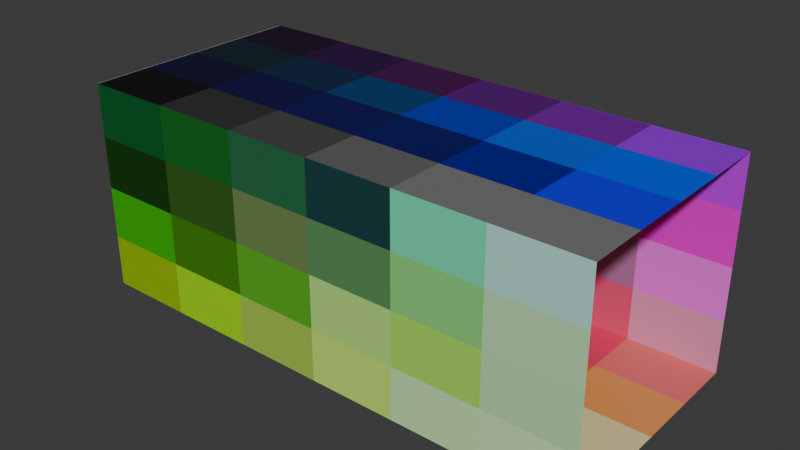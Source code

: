 # Source: room001.blend  (saved by Blender 4.4.32; exported with 4.5.12 LTS)
import bpy
from mathutils import Matrix  # noqa: F401  (used for matrix-valued properties, if any)

bpy.ops.wm.read_factory_settings(use_empty=True)
scene = bpy.context.scene
scene.name = 'Scene'

# ---- collections
col_collection = bpy.data.collections.new('Collection'); scene.collection.children.link(col_collection)

# ---- materials (node trees are filled in below, after node groups)
mat_material_025 = bpy.data.materials.new('Material.025')
mat_material_026 = bpy.data.materials.new('Material.026')
mat_material_027 = bpy.data.materials.new('Material.027')
mat_material_028 = bpy.data.materials.new('Material.028')
mat_material_029 = bpy.data.materials.new('Material.029')
mat_material_030 = bpy.data.materials.new('Material.030')
mat_material_031 = bpy.data.materials.new('Material.031')
mat_material_032 = bpy.data.materials.new('Material.032')
mat_material_033 = bpy.data.materials.new('Material.033')
mat_material_034 = bpy.data.materials.new('Material.034')
mat_material_035 = bpy.data.materials.new('Material.035')
mat_material_036 = bpy.data.materials.new('Material.036')
mat_material_037 = bpy.data.materials.new('Material.037')
mat_material_038 = bpy.data.materials.new('Material.038')
mat_material_039 = bpy.data.materials.new('Material.039')
mat_material_040 = bpy.data.materials.new('Material.040')
mat_material_041 = bpy.data.materials.new('Material.041')
mat_material_042 = bpy.data.materials.new('Material.042')
mat_material_043 = bpy.data.materials.new('Material.043')
mat_material_044 = bpy.data.materials.new('Material.044')
mat_material_045 = bpy.data.materials.new('Material.045')
mat_material_046 = bpy.data.materials.new('Material.046')
mat_material_047 = bpy.data.materials.new('Material.047')
mat_material_048 = bpy.data.materials.new('Material.048')
mat_material_049 = bpy.data.materials.new('Material.049')
mat_material_050 = bpy.data.materials.new('Material.050')
mat_material_051 = bpy.data.materials.new('Material.051')
mat_material_052 = bpy.data.materials.new('Material.052')
mat_material_053 = bpy.data.materials.new('Material.053')
mat_material_054 = bpy.data.materials.new('Material.054')
mat_material_055 = bpy.data.materials.new('Material.055')
mat_material_056 = bpy.data.materials.new('Material.056')
mat_material_057 = bpy.data.materials.new('Material.057')
mat_material_058 = bpy.data.materials.new('Material.058')
mat_material_059 = bpy.data.materials.new('Material.059')
mat_material_060 = bpy.data.materials.new('Material.060')
mat_material_061 = bpy.data.materials.new('Material.061')
mat_material_062 = bpy.data.materials.new('Material.062')
mat_material_063 = bpy.data.materials.new('Material.063')
mat_material_064 = bpy.data.materials.new('Material.064')
mat_material_065 = bpy.data.materials.new('Material.065')
mat_material_066 = bpy.data.materials.new('Material.066')
mat_material_067 = bpy.data.materials.new('Material.067')
mat_material_068 = bpy.data.materials.new('Material.068')
mat_material_069 = bpy.data.materials.new('Material.069')
mat_material_070 = bpy.data.materials.new('Material.070')
mat_material_071 = bpy.data.materials.new('Material.071')
mat_material_072 = bpy.data.materials.new('Material.072')
mat_material_073 = bpy.data.materials.new('Material.073')
mat_material_074 = bpy.data.materials.new('Material.074')
mat_material_075 = bpy.data.materials.new('Material.075')
mat_material_076 = bpy.data.materials.new('Material.076')
mat_material_077 = bpy.data.materials.new('Material.077')
mat_material_078 = bpy.data.materials.new('Material.078')
mat_material_079 = bpy.data.materials.new('Material.079')
mat_material_080 = bpy.data.materials.new('Material.080')
mat_material_081 = bpy.data.materials.new('Material.081')
mat_material_082 = bpy.data.materials.new('Material.082')
mat_material_083 = bpy.data.materials.new('Material.083')
mat_material_084 = bpy.data.materials.new('Material.084')
mat_material_085 = bpy.data.materials.new('Material.085')
mat_material_086 = bpy.data.materials.new('Material.086')
mat_material_087 = bpy.data.materials.new('Material.087')
mat_material_088 = bpy.data.materials.new('Material.088')
mat_material_089 = bpy.data.materials.new('Material.089')
mat_material_090 = bpy.data.materials.new('Material.090')
mat_material_091 = bpy.data.materials.new('Material.091')
mat_material_092 = bpy.data.materials.new('Material.092')
mat_material_093 = bpy.data.materials.new('Material.093')
mat_material_094 = bpy.data.materials.new('Material.094')
mat_material_095 = bpy.data.materials.new('Material.095')
mat_material_096 = bpy.data.materials.new('Material.096')
mat_material = bpy.data.materials.new('Material')
mat_material_001 = bpy.data.materials.new('Material.001')
mat_material_002 = bpy.data.materials.new('Material.002')
mat_material_003 = bpy.data.materials.new('Material.003')
mat_material_004 = bpy.data.materials.new('Material.004')
mat_material_005 = bpy.data.materials.new('Material.005')
mat_material_006 = bpy.data.materials.new('Material.006')
mat_material_007 = bpy.data.materials.new('Material.007')
mat_material_008 = bpy.data.materials.new('Material.008')
mat_material_009 = bpy.data.materials.new('Material.009')
mat_material_010 = bpy.data.materials.new('Material.010')
mat_material_011 = bpy.data.materials.new('Material.011')
mat_material_012 = bpy.data.materials.new('Material.012')
mat_material_013 = bpy.data.materials.new('Material.013')
mat_material_014 = bpy.data.materials.new('Material.014')
mat_material_015 = bpy.data.materials.new('Material.015')
mat_material_016 = bpy.data.materials.new('Material.016')
mat_material_017 = bpy.data.materials.new('Material.017')
mat_material_018 = bpy.data.materials.new('Material.018')
mat_material_019 = bpy.data.materials.new('Material.019')
mat_material_020 = bpy.data.materials.new('Material.020')
mat_material_021 = bpy.data.materials.new('Material.021')
mat_material_022 = bpy.data.materials.new('Material.022')
mat_material_023 = bpy.data.materials.new('Material.023')
mat_material_024 = bpy.data.materials.new('Material.024')

# ---- material node trees
mat_material_025.use_nodes = True; mat_material_025.node_tree.nodes.clear()
_N = mat_material_025.node_tree.nodes; _L = mat_material_025.node_tree.links
n0 = _N.new('ShaderNodeBsdfPrincipled'); n0.name = 'Principled BSDF'; n0.location = (10, 300)
n0.inputs[0].default_value = (0.02092, 0.0, 0.02392, 1.0)
n1 = _N.new('ShaderNodeOutputMaterial'); n1.name = 'Material Output'; n1.location = (300, 300)
_L.new(n0.outputs[0], n1.inputs[0])
n1.is_active_output = True
mat_material_026.use_nodes = True; mat_material_026.node_tree.nodes.clear()
_N = mat_material_026.node_tree.nodes; _L = mat_material_026.node_tree.links
n0 = _N.new('ShaderNodeBsdfPrincipled'); n0.name = 'Principled BSDF'; n0.location = (10, 300)
n0.inputs[0].default_value = (0.05773, 0.0, 0.07673, 1.0)
n1 = _N.new('ShaderNodeOutputMaterial'); n1.name = 'Material Output'; n1.location = (300, 300)
_L.new(n0.outputs[0], n1.inputs[0])
n1.is_active_output = True
mat_material_027.use_nodes = True; mat_material_027.node_tree.nodes.clear()
_N = mat_material_027.node_tree.nodes; _L = mat_material_027.node_tree.links
n0 = _N.new('ShaderNodeBsdfPrincipled'); n0.name = 'Principled BSDF'; n0.location = (10, 300)
n0.inputs[0].default_value = (0.1361, 0.0, 0.1576, 1.0)
n1 = _N.new('ShaderNodeOutputMaterial'); n1.name = 'Material Output'; n1.location = (300, 300)
_L.new(n0.outputs[0], n1.inputs[0])
n1.is_active_output = True
mat_material_028.use_nodes = True; mat_material_028.node_tree.nodes.clear()
_N = mat_material_028.node_tree.nodes; _L = mat_material_028.node_tree.links
n0 = _N.new('ShaderNodeBsdfPrincipled'); n0.name = 'Principled BSDF'; n0.location = (10, 300)
n0.inputs[0].default_value = (0.2152, 0.0, 0.3237, 1.0)
n1 = _N.new('ShaderNodeOutputMaterial'); n1.name = 'Material Output'; n1.location = (300, 300)
_L.new(n0.outputs[0], n1.inputs[0])
n1.is_active_output = True
mat_material_029.use_nodes = True; mat_material_029.node_tree.nodes.clear()
_N = mat_material_029.node_tree.nodes; _L = mat_material_029.node_tree.links
n0 = _N.new('ShaderNodeBsdfPrincipled'); n0.name = 'Principled BSDF'; n0.location = (10, 300)
n0.inputs[0].default_value = (0.342, 0.0, 0.5526, 1.0)
n1 = _N.new('ShaderNodeOutputMaterial'); n1.name = 'Material Output'; n1.location = (300, 300)
_L.new(n0.outputs[0], n1.inputs[0])
n1.is_active_output = True
mat_material_030.use_nodes = True; mat_material_030.node_tree.nodes.clear()
_N = mat_material_030.node_tree.nodes; _L = mat_material_030.node_tree.links
n0 = _N.new('ShaderNodeBsdfPrincipled'); n0.name = 'Principled BSDF'; n0.location = (10, 300)
n0.inputs[0].default_value = (0.5652, 0.0, 0.8819, 1.0)
n1 = _N.new('ShaderNodeOutputMaterial'); n1.name = 'Material Output'; n1.location = (300, 300)
_L.new(n0.outputs[0], n1.inputs[0])
n1.is_active_output = True
mat_material_031.use_nodes = True; mat_material_031.node_tree.nodes.clear()
_N = mat_material_031.node_tree.nodes; _L = mat_material_031.node_tree.links
n0 = _N.new('ShaderNodeBsdfPrincipled'); n0.name = 'Principled BSDF'; n0.location = (10, 300)
n0.inputs[0].default_value = (0.02232, 0.0, 0.01795, 1.0)
n1 = _N.new('ShaderNodeOutputMaterial'); n1.name = 'Material Output'; n1.location = (300, 300)
_L.new(n0.outputs[0], n1.inputs[0])
n1.is_active_output = True
mat_material_032.use_nodes = True; mat_material_032.node_tree.nodes.clear()
_N = mat_material_032.node_tree.nodes; _L = mat_material_032.node_tree.links
n0 = _N.new('ShaderNodeBsdfPrincipled'); n0.name = 'Principled BSDF'; n0.location = (10, 300)
n0.inputs[0].default_value = (0.09749, 0.0, 0.04735, 1.0)
n1 = _N.new('ShaderNodeOutputMaterial'); n1.name = 'Material Output'; n1.location = (300, 300)
_L.new(n0.outputs[0], n1.inputs[0])
n1.is_active_output = True
mat_material_033.use_nodes = True; mat_material_033.node_tree.nodes.clear()
_N = mat_material_033.node_tree.nodes; _L = mat_material_033.node_tree.links
n0 = _N.new('ShaderNodeBsdfPrincipled'); n0.name = 'Principled BSDF'; n0.location = (10, 300)
n0.inputs[0].default_value = (0.1941, 0.0, 0.1299, 1.0)
n1 = _N.new('ShaderNodeOutputMaterial'); n1.name = 'Material Output'; n1.location = (300, 300)
_L.new(n0.outputs[0], n1.inputs[0])
n1.is_active_output = True
mat_material_034.use_nodes = True; mat_material_034.node_tree.nodes.clear()
_N = mat_material_034.node_tree.nodes; _L = mat_material_034.node_tree.links
n0 = _N.new('ShaderNodeBsdfPrincipled'); n0.name = 'Principled BSDF'; n0.location = (10, 300)
n0.inputs[0].default_value = (0.2673, 0.0, 0.1909, 1.0)
n1 = _N.new('ShaderNodeOutputMaterial'); n1.name = 'Material Output'; n1.location = (300, 300)
_L.new(n0.outputs[0], n1.inputs[0])
n1.is_active_output = True
mat_material_035.use_nodes = True; mat_material_035.node_tree.nodes.clear()
_N = mat_material_035.node_tree.nodes; _L = mat_material_035.node_tree.links
n0 = _N.new('ShaderNodeBsdfPrincipled'); n0.name = 'Principled BSDF'; n0.location = (10, 300)
n0.inputs[0].default_value = (0.8001, 0.0, 0.5098, 1.0)
n1 = _N.new('ShaderNodeOutputMaterial'); n1.name = 'Material Output'; n1.location = (300, 300)
_L.new(n0.outputs[0], n1.inputs[0])
n1.is_active_output = True
mat_material_036.use_nodes = True; mat_material_036.node_tree.nodes.clear()
_N = mat_material_036.node_tree.nodes; _L = mat_material_036.node_tree.links
n0 = _N.new('ShaderNodeBsdfPrincipled'); n0.name = 'Principled BSDF'; n0.location = (10, 300)
n0.inputs[0].default_value = (0.8819, 0.0, 0.6896, 1.0)
n1 = _N.new('ShaderNodeOutputMaterial'); n1.name = 'Material Output'; n1.location = (300, 300)
_L.new(n0.outputs[0], n1.inputs[0])
n1.is_active_output = True
mat_material_037.use_nodes = True; mat_material_037.node_tree.nodes.clear()
_N = mat_material_037.node_tree.nodes; _L = mat_material_037.node_tree.links
n0 = _N.new('ShaderNodeBsdfPrincipled'); n0.name = 'Principled BSDF'; n0.location = (10, 300)
n0.inputs[0].default_value = (0.02079, 0.0, 0.005503, 1.0)
n1 = _N.new('ShaderNodeOutputMaterial'); n1.name = 'Material Output'; n1.location = (300, 300)
_L.new(n0.outputs[0], n1.inputs[0])
n1.is_active_output = True
mat_material_038.use_nodes = True; mat_material_038.node_tree.nodes.clear()
_N = mat_material_038.node_tree.nodes; _L = mat_material_038.node_tree.links
n0 = _N.new('ShaderNodeBsdfPrincipled'); n0.name = 'Principled BSDF'; n0.location = (10, 300)
n0.inputs[0].default_value = (0.07355, 0.0, 0.01564, 1.0)
n1 = _N.new('ShaderNodeOutputMaterial'); n1.name = 'Material Output'; n1.location = (300, 300)
_L.new(n0.outputs[0], n1.inputs[0])
n1.is_active_output = True
mat_material_039.use_nodes = True; mat_material_039.node_tree.nodes.clear()
_N = mat_material_039.node_tree.nodes; _L = mat_material_039.node_tree.links
n0 = _N.new('ShaderNodeBsdfPrincipled'); n0.name = 'Principled BSDF'; n0.location = (10, 300)
n0.inputs[0].default_value = (0.1625, 0.01599, 0.09178, 1.0)
n1 = _N.new('ShaderNodeOutputMaterial'); n1.name = 'Material Output'; n1.location = (300, 300)
_L.new(n0.outputs[0], n1.inputs[0])
n1.is_active_output = True
mat_material_040.use_nodes = True; mat_material_040.node_tree.nodes.clear()
_N = mat_material_040.node_tree.nodes; _L = mat_material_040.node_tree.links
n0 = _N.new('ShaderNodeBsdfPrincipled'); n0.name = 'Principled BSDF'; n0.location = (10, 300)
n0.inputs[0].default_value = (0.3544, 0.05726, 0.1697, 1.0)
n1 = _N.new('ShaderNodeOutputMaterial'); n1.name = 'Material Output'; n1.location = (300, 300)
_L.new(n0.outputs[0], n1.inputs[0])
n1.is_active_output = True
mat_material_041.use_nodes = True; mat_material_041.node_tree.nodes.clear()
_N = mat_material_041.node_tree.nodes; _L = mat_material_041.node_tree.links
n0 = _N.new('ShaderNodeBsdfPrincipled'); n0.name = 'Principled BSDF'; n0.location = (10, 300)
n0.inputs[0].default_value = (0.4381, 0.169, 0.3606, 1.0)
n1 = _N.new('ShaderNodeOutputMaterial'); n1.name = 'Material Output'; n1.location = (300, 300)
_L.new(n0.outputs[0], n1.inputs[0])
n1.is_active_output = True
mat_material_042.use_nodes = True; mat_material_042.node_tree.nodes.clear()
_N = mat_material_042.node_tree.nodes; _L = mat_material_042.node_tree.links
n0 = _N.new('ShaderNodeBsdfPrincipled'); n0.name = 'Principled BSDF'; n0.location = (10, 300)
n0.inputs[0].default_value = (0.9503, 0.1538, 0.8809, 1.0)
n1 = _N.new('ShaderNodeOutputMaterial'); n1.name = 'Material Output'; n1.location = (300, 300)
_L.new(n0.outputs[0], n1.inputs[0])
n1.is_active_output = True
mat_material_043.use_nodes = True; mat_material_043.node_tree.nodes.clear()
_N = mat_material_043.node_tree.nodes; _L = mat_material_043.node_tree.links
n0 = _N.new('ShaderNodeBsdfPrincipled'); n0.name = 'Principled BSDF'; n0.location = (10, 300)
n0.inputs[0].default_value = (0.09025, 0.0, 0.002188, 1.0)
n1 = _N.new('ShaderNodeOutputMaterial'); n1.name = 'Material Output'; n1.location = (300, 300)
_L.new(n0.outputs[0], n1.inputs[0])
n1.is_active_output = True
mat_material_044.use_nodes = True; mat_material_044.node_tree.nodes.clear()
_N = mat_material_044.node_tree.nodes; _L = mat_material_044.node_tree.links
n0 = _N.new('ShaderNodeBsdfPrincipled'); n0.name = 'Principled BSDF'; n0.location = (10, 300)
n0.inputs[0].default_value = (0.1212, 0.0, 0.004589, 1.0)
n1 = _N.new('ShaderNodeOutputMaterial'); n1.name = 'Material Output'; n1.location = (300, 300)
_L.new(n0.outputs[0], n1.inputs[0])
n1.is_active_output = True
mat_material_045.use_nodes = True; mat_material_045.node_tree.nodes.clear()
_N = mat_material_045.node_tree.nodes; _L = mat_material_045.node_tree.links
n0 = _N.new('ShaderNodeBsdfPrincipled'); n0.name = 'Principled BSDF'; n0.location = (10, 300)
n0.inputs[0].default_value = (0.8002, 0.02934, 0.08342, 1.0)
n1 = _N.new('ShaderNodeOutputMaterial'); n1.name = 'Material Output'; n1.location = (300, 300)
_L.new(n0.outputs[0], n1.inputs[0])
n1.is_active_output = True
mat_material_046.use_nodes = True; mat_material_046.node_tree.nodes.clear()
_N = mat_material_046.node_tree.nodes; _L = mat_material_046.node_tree.links
n0 = _N.new('ShaderNodeBsdfPrincipled'); n0.name = 'Principled BSDF'; n0.location = (10, 300)
n0.inputs[0].default_value = (0.8001, 0.01849, 0.0, 1.0)
n1 = _N.new('ShaderNodeOutputMaterial'); n1.name = 'Material Output'; n1.location = (300, 300)
_L.new(n0.outputs[0], n1.inputs[0])
n1.is_active_output = True
mat_material_047.use_nodes = True; mat_material_047.node_tree.nodes.clear()
_N = mat_material_047.node_tree.nodes; _L = mat_material_047.node_tree.links
n0 = _N.new('ShaderNodeBsdfPrincipled'); n0.name = 'Principled BSDF'; n0.location = (10, 300)
n0.inputs[0].default_value = (0.8004, 0.08153, 0.1887, 1.0)
n1 = _N.new('ShaderNodeOutputMaterial'); n1.name = 'Material Output'; n1.location = (300, 300)
_L.new(n0.outputs[0], n1.inputs[0])
n1.is_active_output = True
mat_material_048.use_nodes = True; mat_material_048.node_tree.nodes.clear()
_N = mat_material_048.node_tree.nodes; _L = mat_material_048.node_tree.links
n0 = _N.new('ShaderNodeBsdfPrincipled'); n0.name = 'Principled BSDF'; n0.location = (10, 300)
n0.inputs[0].default_value = (0.8006, 0.3051, 0.5019, 1.0)
n1 = _N.new('ShaderNodeOutputMaterial'); n1.name = 'Material Output'; n1.location = (300, 300)
_L.new(n0.outputs[0], n1.inputs[0])
n1.is_active_output = True
mat_material_049.use_nodes = True; mat_material_049.node_tree.nodes.clear()
_N = mat_material_049.node_tree.nodes; _L = mat_material_049.node_tree.links
n0 = _N.new('ShaderNodeBsdfPrincipled'); n0.name = 'Principled BSDF'; n0.location = (10, 300)
n0.inputs[0].default_value = (0.8002, 0.006761, 0.0, 1.0)
n1 = _N.new('ShaderNodeOutputMaterial'); n1.name = 'Material Output'; n1.location = (300, 300)
_L.new(n0.outputs[0], n1.inputs[0])
n1.is_active_output = True
mat_material_050.use_nodes = True; mat_material_050.node_tree.nodes.clear()
_N = mat_material_050.node_tree.nodes; _L = mat_material_050.node_tree.links
n0 = _N.new('ShaderNodeBsdfPrincipled'); n0.name = 'Principled BSDF'; n0.location = (10, 300)
n0.inputs[0].default_value = (0.8003, 0.06901, 0.2071, 1.0)
n1 = _N.new('ShaderNodeOutputMaterial'); n1.name = 'Material Output'; n1.location = (300, 300)
_L.new(n0.outputs[0], n1.inputs[0])
n1.is_active_output = True
mat_material_051.use_nodes = True; mat_material_051.node_tree.nodes.clear()
_N = mat_material_051.node_tree.nodes; _L = mat_material_051.node_tree.links
n0 = _N.new('ShaderNodeBsdfPrincipled'); n0.name = 'Principled BSDF'; n0.location = (10, 300)
n0.inputs[0].default_value = (0.8001, 0.1327, 0.2457, 1.0)
n1 = _N.new('ShaderNodeOutputMaterial'); n1.name = 'Material Output'; n1.location = (300, 300)
_L.new(n0.outputs[0], n1.inputs[0])
n1.is_active_output = True
mat_material_052.use_nodes = True; mat_material_052.node_tree.nodes.clear()
_N = mat_material_052.node_tree.nodes; _L = mat_material_052.node_tree.links
n0 = _N.new('ShaderNodeBsdfPrincipled'); n0.name = 'Principled BSDF'; n0.location = (10, 300)
n0.inputs[0].default_value = (0.8, 0.1844, 0.1257, 1.0)
n1 = _N.new('ShaderNodeOutputMaterial'); n1.name = 'Material Output'; n1.location = (300, 300)
_L.new(n0.outputs[0], n1.inputs[0])
n1.is_active_output = True
mat_material_053.use_nodes = True; mat_material_053.node_tree.nodes.clear()
_N = mat_material_053.node_tree.nodes; _L = mat_material_053.node_tree.links
n0 = _N.new('ShaderNodeBsdfPrincipled'); n0.name = 'Principled BSDF'; n0.location = (10, 300)
n0.inputs[0].default_value = (0.8001, 0.03649, 0.1246, 1.0)
n1 = _N.new('ShaderNodeOutputMaterial'); n1.name = 'Material Output'; n1.location = (300, 300)
_L.new(n0.outputs[0], n1.inputs[0])
n1.is_active_output = True
mat_material_054.use_nodes = True; mat_material_054.node_tree.nodes.clear()
_N = mat_material_054.node_tree.nodes; _L = mat_material_054.node_tree.links
n0 = _N.new('ShaderNodeBsdfPrincipled'); n0.name = 'Principled BSDF'; n0.location = (10, 300)
n0.inputs[0].default_value = (0.8007, 0.1629, 0.1461, 1.0)
n1 = _N.new('ShaderNodeOutputMaterial'); n1.name = 'Material Output'; n1.location = (300, 300)
_L.new(n0.outputs[0], n1.inputs[0])
n1.is_active_output = True
mat_material_055.use_nodes = True; mat_material_055.node_tree.nodes.clear()
_N = mat_material_055.node_tree.nodes; _L = mat_material_055.node_tree.links
n0 = _N.new('ShaderNodeBsdfPrincipled'); n0.name = 'Principled BSDF'; n0.location = (10, 300)
n0.inputs[0].default_value = (0.8003, 0.06595, 0.0, 1.0)
n1 = _N.new('ShaderNodeOutputMaterial'); n1.name = 'Material Output'; n1.location = (300, 300)
_L.new(n0.outputs[0], n1.inputs[0])
n1.is_active_output = True
mat_material_056.use_nodes = True; mat_material_056.node_tree.nodes.clear()
_N = mat_material_056.node_tree.nodes; _L = mat_material_056.node_tree.links
n0 = _N.new('ShaderNodeBsdfPrincipled'); n0.name = 'Principled BSDF'; n0.location = (10, 300)
n0.inputs[0].default_value = (1.0, 0.1485, 0.03342, 1.0)
n1 = _N.new('ShaderNodeOutputMaterial'); n1.name = 'Material Output'; n1.location = (300, 300)
_L.new(n0.outputs[0], n1.inputs[0])
n1.is_active_output = True
mat_material_057.use_nodes = True; mat_material_057.node_tree.nodes.clear()
_N = mat_material_057.node_tree.nodes; _L = mat_material_057.node_tree.links
n0 = _N.new('ShaderNodeBsdfPrincipled'); n0.name = 'Principled BSDF'; n0.location = (10, 300)
n0.inputs[0].default_value = (0.8001, 0.2926, 0.1656, 1.0)
n1 = _N.new('ShaderNodeOutputMaterial'); n1.name = 'Material Output'; n1.location = (300, 300)
_L.new(n0.outputs[0], n1.inputs[0])
n1.is_active_output = True
mat_material_058.use_nodes = True; mat_material_058.node_tree.nodes.clear()
_N = mat_material_058.node_tree.nodes; _L = mat_material_058.node_tree.links
n0 = _N.new('ShaderNodeBsdfPrincipled'); n0.name = 'Principled BSDF'; n0.location = (10, 300)
n0.inputs[0].default_value = (0.8005, 0.3859, 0.1705, 1.0)
n1 = _N.new('ShaderNodeOutputMaterial'); n1.name = 'Material Output'; n1.location = (300, 300)
_L.new(n0.outputs[0], n1.inputs[0])
n1.is_active_output = True
mat_material_059.use_nodes = True; mat_material_059.node_tree.nodes.clear()
_N = mat_material_059.node_tree.nodes; _L = mat_material_059.node_tree.links
n0 = _N.new('ShaderNodeBsdfPrincipled'); n0.name = 'Principled BSDF'; n0.location = (10, 300)
n0.inputs[0].default_value = (0.8003, 0.08999, 0.05749, 1.0)
n1 = _N.new('ShaderNodeOutputMaterial'); n1.name = 'Material Output'; n1.location = (300, 300)
_L.new(n0.outputs[0], n1.inputs[0])
n1.is_active_output = True
mat_material_060.use_nodes = True; mat_material_060.node_tree.nodes.clear()
_N = mat_material_060.node_tree.nodes; _L = mat_material_060.node_tree.links
n0 = _N.new('ShaderNodeBsdfPrincipled'); n0.name = 'Principled BSDF'; n0.location = (10, 300)
n0.inputs[0].default_value = (0.8004, 0.3224, 0.07583, 1.0)
n1 = _N.new('ShaderNodeOutputMaterial'); n1.name = 'Material Output'; n1.location = (300, 300)
_L.new(n0.outputs[0], n1.inputs[0])
n1.is_active_output = True
mat_material_061.use_nodes = True; mat_material_061.node_tree.nodes.clear()
_N = mat_material_061.node_tree.nodes; _L = mat_material_061.node_tree.links
n0 = _N.new('ShaderNodeBsdfPrincipled'); n0.name = 'Principled BSDF'; n0.location = (10, 300)
n0.inputs[0].default_value = (0.8001, 0.1478, 0.0, 1.0)
n1 = _N.new('ShaderNodeOutputMaterial'); n1.name = 'Material Output'; n1.location = (300, 300)
_L.new(n0.outputs[0], n1.inputs[0])
n1.is_active_output = True
mat_material_062.use_nodes = True; mat_material_062.node_tree.nodes.clear()
_N = mat_material_062.node_tree.nodes; _L = mat_material_062.node_tree.links
n0 = _N.new('ShaderNodeBsdfPrincipled'); n0.name = 'Principled BSDF'; n0.location = (10, 300)
n0.inputs[0].default_value = (0.8006, 0.3421, 0.0366, 1.0)
n1 = _N.new('ShaderNodeOutputMaterial'); n1.name = 'Material Output'; n1.location = (300, 300)
_L.new(n0.outputs[0], n1.inputs[0])
n1.is_active_output = True
mat_material_063.use_nodes = True; mat_material_063.node_tree.nodes.clear()
_N = mat_material_063.node_tree.nodes; _L = mat_material_063.node_tree.links
n0 = _N.new('ShaderNodeBsdfPrincipled'); n0.name = 'Principled BSDF'; n0.location = (10, 300)
n0.inputs[0].default_value = (0.8004, 0.1303, 0.03548, 1.0)
n1 = _N.new('ShaderNodeOutputMaterial'); n1.name = 'Material Output'; n1.location = (300, 300)
_L.new(n0.outputs[0], n1.inputs[0])
n1.is_active_output = True
mat_material_064.use_nodes = True; mat_material_064.node_tree.nodes.clear()
_N = mat_material_064.node_tree.nodes; _L = mat_material_064.node_tree.links
n0 = _N.new('ShaderNodeBsdfPrincipled'); n0.name = 'Principled BSDF'; n0.location = (10, 300)
n0.inputs[0].default_value = (0.8001, 0.4244, 0.0, 1.0)
n1 = _N.new('ShaderNodeOutputMaterial'); n1.name = 'Material Output'; n1.location = (300, 300)
_L.new(n0.outputs[0], n1.inputs[0])
n1.is_active_output = True
mat_material_065.use_nodes = True; mat_material_065.node_tree.nodes.clear()
_N = mat_material_065.node_tree.nodes; _L = mat_material_065.node_tree.links
n0 = _N.new('ShaderNodeBsdfPrincipled'); n0.name = 'Principled BSDF'; n0.location = (10, 300)
n0.inputs[0].default_value = (0.8004, 0.474, 0.05532, 1.0)
n1 = _N.new('ShaderNodeOutputMaterial'); n1.name = 'Material Output'; n1.location = (300, 300)
_L.new(n0.outputs[0], n1.inputs[0])
n1.is_active_output = True
mat_material_066.use_nodes = True; mat_material_066.node_tree.nodes.clear()
_N = mat_material_066.node_tree.nodes; _L = mat_material_066.node_tree.links
n0 = _N.new('ShaderNodeBsdfPrincipled'); n0.name = 'Principled BSDF'; n0.location = (10, 300)
n0.inputs[0].default_value = (0.8005, 0.7093, 0.3292, 1.0)
n1 = _N.new('ShaderNodeOutputMaterial'); n1.name = 'Material Output'; n1.location = (300, 300)
_L.new(n0.outputs[0], n1.inputs[0])
n1.is_active_output = True
mat_material_067.use_nodes = True; mat_material_067.node_tree.nodes.clear()
_N = mat_material_067.node_tree.nodes; _L = mat_material_067.node_tree.links
n0 = _N.new('ShaderNodeBsdfPrincipled'); n0.name = 'Principled BSDF'; n0.location = (10, 300)
n0.inputs[0].default_value = (0.8002, 0.7144, 0.0, 1.0)
n1 = _N.new('ShaderNodeOutputMaterial'); n1.name = 'Material Output'; n1.location = (300, 300)
_L.new(n0.outputs[0], n1.inputs[0])
n1.is_active_output = True
mat_material_068.use_nodes = True; mat_material_068.node_tree.nodes.clear()
_N = mat_material_068.node_tree.nodes; _L = mat_material_068.node_tree.links
n0 = _N.new('ShaderNodeBsdfPrincipled'); n0.name = 'Principled BSDF'; n0.location = (10, 300)
n0.inputs[0].default_value = (0.8004, 0.7429, 0.07572, 1.0)
n1 = _N.new('ShaderNodeOutputMaterial'); n1.name = 'Material Output'; n1.location = (300, 300)
_L.new(n0.outputs[0], n1.inputs[0])
n1.is_active_output = True
mat_material_069.use_nodes = True; mat_material_069.node_tree.nodes.clear()
_N = mat_material_069.node_tree.nodes; _L = mat_material_069.node_tree.links
n0 = _N.new('ShaderNodeBsdfPrincipled'); n0.name = 'Principled BSDF'; n0.location = (10, 300)
n0.inputs[0].default_value = (0.5956, 0.8002, 0.2312, 1.0)
n1 = _N.new('ShaderNodeOutputMaterial'); n1.name = 'Material Output'; n1.location = (300, 300)
_L.new(n0.outputs[0], n1.inputs[0])
n1.is_active_output = True
mat_material_070.use_nodes = True; mat_material_070.node_tree.nodes.clear()
_N = mat_material_070.node_tree.nodes; _L = mat_material_070.node_tree.links
n0 = _N.new('ShaderNodeBsdfPrincipled'); n0.name = 'Principled BSDF'; n0.location = (10, 300)
n0.inputs[0].default_value = (0.6704, 0.8007, 0.07709, 1.0)
n1 = _N.new('ShaderNodeOutputMaterial'); n1.name = 'Material Output'; n1.location = (300, 300)
_L.new(n0.outputs[0], n1.inputs[0])
n1.is_active_output = True
mat_material_071.use_nodes = True; mat_material_071.node_tree.nodes.clear()
_N = mat_material_071.node_tree.nodes; _L = mat_material_071.node_tree.links
n0 = _N.new('ShaderNodeBsdfPrincipled'); n0.name = 'Principled BSDF'; n0.location = (10, 300)
n0.inputs[0].default_value = (0.7121, 0.8001, 0.3486, 1.0)
n1 = _N.new('ShaderNodeOutputMaterial'); n1.name = 'Material Output'; n1.location = (300, 300)
_L.new(n0.outputs[0], n1.inputs[0])
n1.is_active_output = True
mat_material_072.use_nodes = True; mat_material_072.node_tree.nodes.clear()
_N = mat_material_072.node_tree.nodes; _L = mat_material_072.node_tree.links
n0 = _N.new('ShaderNodeBsdfPrincipled'); n0.name = 'Principled BSDF'; n0.location = (10, 300)
n0.inputs[0].default_value = (0.5507, 0.8004, 0.3142, 1.0)
n1 = _N.new('ShaderNodeOutputMaterial'); n1.name = 'Material Output'; n1.location = (300, 300)
_L.new(n0.outputs[0], n1.inputs[0])
n1.is_active_output = True
mat_material_073.use_nodes = True; mat_material_073.node_tree.nodes.clear()
_N = mat_material_073.node_tree.nodes; _L = mat_material_073.node_tree.links
n0 = _N.new('ShaderNodeBsdfPrincipled'); n0.name = 'Principled BSDF'; n0.location = (10, 300)
n0.inputs[0].default_value = (0.3001, 0.503, 0.0, 1.0)
n1 = _N.new('ShaderNodeOutputMaterial'); n1.name = 'Material Output'; n1.location = (300, 300)
_L.new(n0.outputs[0], n1.inputs[0])
n1.is_active_output = True
mat_material_074.use_nodes = True; mat_material_074.node_tree.nodes.clear()
_N = mat_material_074.node_tree.nodes; _L = mat_material_074.node_tree.links
n0 = _N.new('ShaderNodeBsdfPrincipled'); n0.name = 'Principled BSDF'; n0.location = (10, 300)
n0.inputs[0].default_value = (0.3508, 0.8003, 0.0, 1.0)
n1 = _N.new('ShaderNodeOutputMaterial'); n1.name = 'Material Output'; n1.location = (300, 300)
_L.new(n0.outputs[0], n1.inputs[0])
n1.is_active_output = True
mat_material_075.use_nodes = True; mat_material_075.node_tree.nodes.clear()
_N = mat_material_075.node_tree.nodes; _L = mat_material_075.node_tree.links
n0 = _N.new('ShaderNodeBsdfPrincipled'); n0.name = 'Principled BSDF'; n0.location = (10, 300)
n0.inputs[0].default_value = (0.3783, 0.5836, 0.07709, 1.0)
n1 = _N.new('ShaderNodeOutputMaterial'); n1.name = 'Material Output'; n1.location = (300, 300)
_L.new(n0.outputs[0], n1.inputs[0])
n1.is_active_output = True
mat_material_076.use_nodes = True; mat_material_076.node_tree.nodes.clear()
_N = mat_material_076.node_tree.nodes; _L = mat_material_076.node_tree.links
n0 = _N.new('ShaderNodeBsdfPrincipled'); n0.name = 'Principled BSDF'; n0.location = (10, 300)
n0.inputs[0].default_value = (0.5805, 0.8819, 0.1379, 1.0)
n1 = _N.new('ShaderNodeOutputMaterial'); n1.name = 'Material Output'; n1.location = (300, 300)
_L.new(n0.outputs[0], n1.inputs[0])
n1.is_active_output = True
mat_material_077.use_nodes = True; mat_material_077.node_tree.nodes.clear()
_N = mat_material_077.node_tree.nodes; _L = mat_material_077.node_tree.links
n0 = _N.new('ShaderNodeBsdfPrincipled'); n0.name = 'Principled BSDF'; n0.location = (10, 300)
n0.inputs[0].default_value = (0.5679, 0.8819, 0.4355, 1.0)
n1 = _N.new('ShaderNodeOutputMaterial'); n1.name = 'Material Output'; n1.location = (300, 300)
_L.new(n0.outputs[0], n1.inputs[0])
n1.is_active_output = True
mat_material_078.use_nodes = True; mat_material_078.node_tree.nodes.clear()
_N = mat_material_078.node_tree.nodes; _L = mat_material_078.node_tree.links
n0 = _N.new('ShaderNodeBsdfPrincipled'); n0.name = 'Principled BSDF'; n0.location = (10, 300)
n0.inputs[0].default_value = (0.6177, 0.8954, 0.4791, 1.0)
n1 = _N.new('ShaderNodeOutputMaterial'); n1.name = 'Material Output'; n1.location = (300, 300)
_L.new(n0.outputs[0], n1.inputs[0])
n1.is_active_output = True
mat_material_079.use_nodes = True; mat_material_079.node_tree.nodes.clear()
_N = mat_material_079.node_tree.nodes; _L = mat_material_079.node_tree.links
n0 = _N.new('ShaderNodeBsdfPrincipled'); n0.name = 'Principled BSDF'; n0.location = (10, 300)
n0.inputs[0].default_value = (0.02992, 0.4471, 0.0, 1.0)
n1 = _N.new('ShaderNodeOutputMaterial'); n1.name = 'Material Output'; n1.location = (300, 300)
_L.new(n0.outputs[0], n1.inputs[0])
n1.is_active_output = True
mat_material_080.use_nodes = True; mat_material_080.node_tree.nodes.clear()
_N = mat_material_080.node_tree.nodes; _L = mat_material_080.node_tree.links
n0 = _N.new('ShaderNodeBsdfPrincipled'); n0.name = 'Principled BSDF'; n0.location = (10, 300)
n0.inputs[0].default_value = (0.04185, 0.217, 0.0, 1.0)
n1 = _N.new('ShaderNodeOutputMaterial'); n1.name = 'Material Output'; n1.location = (300, 300)
_L.new(n0.outputs[0], n1.inputs[0])
n1.is_active_output = True
mat_material_081.use_nodes = True; mat_material_081.node_tree.nodes.clear()
_N = mat_material_081.node_tree.nodes; _L = mat_material_081.node_tree.links
n0 = _N.new('ShaderNodeBsdfPrincipled'); n0.name = 'Principled BSDF'; n0.location = (10, 300)
n0.inputs[0].default_value = (0.09482, 0.4205, 0.0213, 1.0)
n1 = _N.new('ShaderNodeOutputMaterial'); n1.name = 'Material Output'; n1.location = (300, 300)
_L.new(n0.outputs[0], n1.inputs[0])
n1.is_active_output = True
mat_material_082.use_nodes = True; mat_material_082.node_tree.nodes.clear()
_N = mat_material_082.node_tree.nodes; _L = mat_material_082.node_tree.links
n0 = _N.new('ShaderNodeBsdfPrincipled'); n0.name = 'Principled BSDF'; n0.location = (10, 300)
n0.inputs[0].default_value = (0.4557, 0.8003, 0.2079, 1.0)
n1 = _N.new('ShaderNodeOutputMaterial'); n1.name = 'Material Output'; n1.location = (300, 300)
_L.new(n0.outputs[0], n1.inputs[0])
n1.is_active_output = True
mat_material_083.use_nodes = True; mat_material_083.node_tree.nodes.clear()
_N = mat_material_083.node_tree.nodes; _L = mat_material_083.node_tree.links
n0 = _N.new('ShaderNodeBsdfPrincipled'); n0.name = 'Principled BSDF'; n0.location = (10, 300)
n0.inputs[0].default_value = (0.3906, 0.8003, 0.1035, 1.0)
n1 = _N.new('ShaderNodeOutputMaterial'); n1.name = 'Material Output'; n1.location = (300, 300)
_L.new(n0.outputs[0], n1.inputs[0])
n1.is_active_output = True
mat_material_084.use_nodes = True; mat_material_084.node_tree.nodes.clear()
_N = mat_material_084.node_tree.nodes; _L = mat_material_084.node_tree.links
n0 = _N.new('ShaderNodeBsdfPrincipled'); n0.name = 'Principled BSDF'; n0.location = (10, 300)
n0.inputs[0].default_value = (0.4828, 0.8, 0.4294, 1.0)
n1 = _N.new('ShaderNodeOutputMaterial'); n1.name = 'Material Output'; n1.location = (300, 300)
_L.new(n0.outputs[0], n1.inputs[0])
n1.is_active_output = True
mat_material_085.use_nodes = True; mat_material_085.node_tree.nodes.clear()
_N = mat_material_085.node_tree.nodes; _L = mat_material_085.node_tree.links
n0 = _N.new('ShaderNodeBsdfPrincipled'); n0.name = 'Principled BSDF'; n0.location = (10, 300)
n0.inputs[0].default_value = (0.001679, 0.04595, 0.0, 1.0)
n1 = _N.new('ShaderNodeOutputMaterial'); n1.name = 'Material Output'; n1.location = (300, 300)
_L.new(n0.outputs[0], n1.inputs[0])
n1.is_active_output = True
mat_material_086.use_nodes = True; mat_material_086.node_tree.nodes.clear()
_N = mat_material_086.node_tree.nodes; _L = mat_material_086.node_tree.links
n0 = _N.new('ShaderNodeBsdfPrincipled'); n0.name = 'Principled BSDF'; n0.location = (10, 300)
n0.inputs[0].default_value = (0.03191, 0.109, 0.009188, 1.0)
n1 = _N.new('ShaderNodeOutputMaterial'); n1.name = 'Material Output'; n1.location = (300, 300)
_L.new(n0.outputs[0], n1.inputs[0])
n1.is_active_output = True
mat_material_087.use_nodes = True; mat_material_087.node_tree.nodes.clear()
_N = mat_material_087.node_tree.nodes; _L = mat_material_087.node_tree.links
n0 = _N.new('ShaderNodeBsdfPrincipled'); n0.name = 'Principled BSDF'; n0.location = (10, 300)
n0.inputs[0].default_value = (0.1482, 0.2414, 0.07707, 1.0)
n1 = _N.new('ShaderNodeOutputMaterial'); n1.name = 'Material Output'; n1.location = (300, 300)
_L.new(n0.outputs[0], n1.inputs[0])
n1.is_active_output = True
mat_material_088.use_nodes = True; mat_material_088.node_tree.nodes.clear()
_N = mat_material_088.node_tree.nodes; _L = mat_material_088.node_tree.links
n0 = _N.new('ShaderNodeBsdfPrincipled'); n0.name = 'Principled BSDF'; n0.location = (10, 300)
n0.inputs[0].default_value = (0.1, 0.274, 0.09626, 1.0)
n1 = _N.new('ShaderNodeOutputMaterial'); n1.name = 'Material Output'; n1.location = (300, 300)
_L.new(n0.outputs[0], n1.inputs[0])
n1.is_active_output = True
mat_material_089.use_nodes = True; mat_material_089.node_tree.nodes.clear()
_N = mat_material_089.node_tree.nodes; _L = mat_material_089.node_tree.links
n0 = _N.new('ShaderNodeBsdfPrincipled'); n0.name = 'Principled BSDF'; n0.location = (10, 300)
n0.inputs[0].default_value = (0.2383, 0.7061, 0.1965, 1.0)
n1 = _N.new('ShaderNodeOutputMaterial'); n1.name = 'Material Output'; n1.location = (300, 300)
_L.new(n0.outputs[0], n1.inputs[0])
n1.is_active_output = True
mat_material_090.use_nodes = True; mat_material_090.node_tree.nodes.clear()
_N = mat_material_090.node_tree.nodes; _L = mat_material_090.node_tree.links
n0 = _N.new('ShaderNodeBsdfPrincipled'); n0.name = 'Principled BSDF'; n0.location = (10, 300)
n0.inputs[0].default_value = (0.4906, 0.8, 0.4445, 1.0)
n1 = _N.new('ShaderNodeOutputMaterial'); n1.name = 'Material Output'; n1.location = (300, 300)
_L.new(n0.outputs[0], n1.inputs[0])
n1.is_active_output = True
mat_material_091.use_nodes = True; mat_material_091.node_tree.nodes.clear()
_N = mat_material_091.node_tree.nodes; _L = mat_material_091.node_tree.links
n0 = _N.new('ShaderNodeBsdfPrincipled'); n0.name = 'Principled BSDF'; n0.location = (10, 300)
n0.inputs[0].default_value = (0.0, 0.109, 0.01697, 1.0)
n1 = _N.new('ShaderNodeOutputMaterial'); n1.name = 'Material Output'; n1.location = (300, 300)
_L.new(n0.outputs[0], n1.inputs[0])
n1.is_active_output = True
mat_material_092.use_nodes = True; mat_material_092.node_tree.nodes.clear()
_N = mat_material_092.node_tree.nodes; _L = mat_material_092.node_tree.links
n0 = _N.new('ShaderNodeBsdfPrincipled'); n0.name = 'Principled BSDF'; n0.location = (10, 300)
n0.inputs[0].default_value = (0.008064, 0.1433, 0.01419, 1.0)
n1 = _N.new('ShaderNodeOutputMaterial'); n1.name = 'Material Output'; n1.location = (300, 300)
_L.new(n0.outputs[0], n1.inputs[0])
n1.is_active_output = True
mat_material_093.use_nodes = True; mat_material_093.node_tree.nodes.clear()
_N = mat_material_093.node_tree.nodes; _L = mat_material_093.node_tree.links
n0 = _N.new('ShaderNodeBsdfPrincipled'); n0.name = 'Principled BSDF'; n0.location = (10, 300)
n0.inputs[0].default_value = (0.01661, 0.148, 0.05195, 1.0)
n1 = _N.new('ShaderNodeOutputMaterial'); n1.name = 'Material Output'; n1.location = (300, 300)
_L.new(n0.outputs[0], n1.inputs[0])
n1.is_active_output = True
mat_material_094.use_nodes = True; mat_material_094.node_tree.nodes.clear()
_N = mat_material_094.node_tree.nodes; _L = mat_material_094.node_tree.links
n0 = _N.new('ShaderNodeBsdfPrincipled'); n0.name = 'Principled BSDF'; n0.location = (10, 300)
n0.inputs[0].default_value = (0.008261, 0.05347, 0.05613, 1.0)
n1 = _N.new('ShaderNodeOutputMaterial'); n1.name = 'Material Output'; n1.location = (300, 300)
_L.new(n0.outputs[0], n1.inputs[0])
n1.is_active_output = True
mat_material_095.use_nodes = True; mat_material_095.node_tree.nodes.clear()
_N = mat_material_095.node_tree.nodes; _L = mat_material_095.node_tree.links
n0 = _N.new('ShaderNodeBsdfPrincipled'); n0.name = 'Principled BSDF'; n0.location = (10, 300)
n0.inputs[0].default_value = (0.1314, 0.8001, 0.4527, 1.0)
n1 = _N.new('ShaderNodeOutputMaterial'); n1.name = 'Material Output'; n1.location = (300, 300)
_L.new(n0.outputs[0], n1.inputs[0])
n1.is_active_output = True
mat_material_096.use_nodes = True; mat_material_096.node_tree.nodes.clear()
_N = mat_material_096.node_tree.nodes; _L = mat_material_096.node_tree.links
n0 = _N.new('ShaderNodeBsdfPrincipled'); n0.name = 'Principled BSDF'; n0.location = (10, 300)
n0.inputs[0].default_value = (0.4647, 0.8001, 0.7146, 1.0)
n1 = _N.new('ShaderNodeOutputMaterial'); n1.name = 'Material Output'; n1.location = (300, 300)
_L.new(n0.outputs[0], n1.inputs[0])
n1.is_active_output = True
mat_material.use_nodes = True; mat_material.node_tree.nodes.clear()
_N = mat_material.node_tree.nodes; _L = mat_material.node_tree.links
n0 = _N.new('ShaderNodeBsdfPrincipled'); n0.name = 'Principled BSDF'; n0.location = (10, 300)
n1 = _N.new('ShaderNodeOutputMaterial'); n1.name = 'Material Output'; n1.location = (300, 300)
_L.new(n0.outputs[0], n1.inputs[0])
n1.is_active_output = True
mat_material_001.use_nodes = True; mat_material_001.node_tree.nodes.clear()
_N = mat_material_001.node_tree.nodes; _L = mat_material_001.node_tree.links
n0 = _N.new('ShaderNodeBsdfPrincipled'); n0.name = 'Principled BSDF'; n0.location = (10, 300)
n0.inputs[0].default_value = (0.0, 0.0, 0.0, 1.0)
n1 = _N.new('ShaderNodeOutputMaterial'); n1.name = 'Material Output'; n1.location = (300, 300)
_L.new(n0.outputs[0], n1.inputs[0])
n1.is_active_output = True
mat_material_002.use_nodes = True; mat_material_002.node_tree.nodes.clear()
_N = mat_material_002.node_tree.nodes; _L = mat_material_002.node_tree.links
n0 = _N.new('ShaderNodeBsdfPrincipled'); n0.name = 'Principled BSDF'; n0.location = (10, 300)
n0.inputs[0].default_value = (0.03, 0.03, 0.03, 1.0)
n1 = _N.new('ShaderNodeOutputMaterial'); n1.name = 'Material Output'; n1.location = (300, 300)
_L.new(n0.outputs[0], n1.inputs[0])
n1.is_active_output = True
mat_material_003.use_nodes = True; mat_material_003.node_tree.nodes.clear()
_N = mat_material_003.node_tree.nodes; _L = mat_material_003.node_tree.links
n0 = _N.new('ShaderNodeBsdfPrincipled'); n0.name = 'Principled BSDF'; n0.location = (10, 300)
n0.inputs[0].default_value = (0.06, 0.06, 0.06, 1.0)
n1 = _N.new('ShaderNodeOutputMaterial'); n1.name = 'Material Output'; n1.location = (300, 300)
_L.new(n0.outputs[0], n1.inputs[0])
n1.is_active_output = True
mat_material_004.use_nodes = True; mat_material_004.node_tree.nodes.clear()
_N = mat_material_004.node_tree.nodes; _L = mat_material_004.node_tree.links
n0 = _N.new('ShaderNodeBsdfPrincipled'); n0.name = 'Principled BSDF'; n0.location = (10, 300)
n0.inputs[0].default_value = (0.12, 0.12, 0.12, 1.0)
n1 = _N.new('ShaderNodeOutputMaterial'); n1.name = 'Material Output'; n1.location = (300, 300)
_L.new(n0.outputs[0], n1.inputs[0])
n1.is_active_output = True
mat_material_005.use_nodes = True; mat_material_005.node_tree.nodes.clear()
_N = mat_material_005.node_tree.nodes; _L = mat_material_005.node_tree.links
n0 = _N.new('ShaderNodeBsdfPrincipled'); n0.name = 'Principled BSDF'; n0.location = (10, 300)
n0.inputs[0].default_value = (0.18, 0.18, 0.18, 1.0)
n1 = _N.new('ShaderNodeOutputMaterial'); n1.name = 'Material Output'; n1.location = (300, 300)
_L.new(n0.outputs[0], n1.inputs[0])
n1.is_active_output = True
mat_material_006.use_nodes = True; mat_material_006.node_tree.nodes.clear()
_N = mat_material_006.node_tree.nodes; _L = mat_material_006.node_tree.links
n0 = _N.new('ShaderNodeBsdfPrincipled'); n0.name = 'Principled BSDF'; n0.location = (10, 300)
n0.inputs[0].default_value = (0.0, 0.0, 0.0, 1.0)
n1 = _N.new('ShaderNodeOutputMaterial'); n1.name = 'Material Output'; n1.location = (300, 300)
_L.new(n0.outputs[0], n1.inputs[0])
n1.is_active_output = True
mat_material_007.use_nodes = True; mat_material_007.node_tree.nodes.clear()
_N = mat_material_007.node_tree.nodes; _L = mat_material_007.node_tree.links
n0 = _N.new('ShaderNodeBsdfPrincipled'); n0.name = 'Principled BSDF'; n0.location = (10, 300)
n0.inputs[0].default_value = (0.001117, 0.0, 0.02911, 1.0)
n1 = _N.new('ShaderNodeOutputMaterial'); n1.name = 'Material Output'; n1.location = (300, 300)
_L.new(n0.outputs[0], n1.inputs[0])
n1.is_active_output = True
mat_material_008.use_nodes = True; mat_material_008.node_tree.nodes.clear()
_N = mat_material_008.node_tree.nodes; _L = mat_material_008.node_tree.links
n0 = _N.new('ShaderNodeBsdfPrincipled'); n0.name = 'Principled BSDF'; n0.location = (10, 300)
n0.inputs[0].default_value = (0.0005226, 0.0, 0.06, 1.0)
n1 = _N.new('ShaderNodeOutputMaterial'); n1.name = 'Material Output'; n1.location = (300, 300)
_L.new(n0.outputs[0], n1.inputs[0])
n1.is_active_output = True
mat_material_009.use_nodes = True; mat_material_009.node_tree.nodes.clear()
_N = mat_material_009.node_tree.nodes; _L = mat_material_009.node_tree.links
n0 = _N.new('ShaderNodeBsdfPrincipled'); n0.name = 'Principled BSDF'; n0.location = (10, 300)
n0.inputs[0].default_value = (0.0002796, 0.0, 0.09, 1.0)
n1 = _N.new('ShaderNodeOutputMaterial'); n1.name = 'Material Output'; n1.location = (300, 300)
_L.new(n0.outputs[0], n1.inputs[0])
n1.is_active_output = True
mat_material_010.use_nodes = True; mat_material_010.node_tree.nodes.clear()
_N = mat_material_010.node_tree.nodes; _L = mat_material_010.node_tree.links
n0 = _N.new('ShaderNodeBsdfPrincipled'); n0.name = 'Principled BSDF'; n0.location = (10, 300)
n0.inputs[0].default_value = (0.0, 0.0001592, 0.12, 1.0)
n1 = _N.new('ShaderNodeOutputMaterial'); n1.name = 'Material Output'; n1.location = (300, 300)
_L.new(n0.outputs[0], n1.inputs[0])
n1.is_active_output = True
mat_material_011.use_nodes = True; mat_material_011.node_tree.nodes.clear()
_N = mat_material_011.node_tree.nodes; _L = mat_material_011.node_tree.links
n0 = _N.new('ShaderNodeBsdfPrincipled'); n0.name = 'Principled BSDF'; n0.location = (10, 300)
n0.inputs[0].default_value = (0.0002462, 0.0, 0.2606, 1.0)
n1 = _N.new('ShaderNodeOutputMaterial'); n1.name = 'Material Output'; n1.location = (300, 300)
_L.new(n0.outputs[0], n1.inputs[0])
n1.is_active_output = True
mat_material_012.use_nodes = True; mat_material_012.node_tree.nodes.clear()
_N = mat_material_012.node_tree.nodes; _L = mat_material_012.node_tree.links
n0 = _N.new('ShaderNodeBsdfPrincipled'); n0.name = 'Principled BSDF'; n0.location = (10, 300)
n0.inputs[0].default_value = (0.00209, 0.0, 0.8002, 1.0)
n1 = _N.new('ShaderNodeOutputMaterial'); n1.name = 'Material Output'; n1.location = (300, 300)
_L.new(n0.outputs[0], n1.inputs[0])
n1.is_active_output = True
mat_material_013.use_nodes = True; mat_material_013.node_tree.nodes.clear()
_N = mat_material_013.node_tree.nodes; _L = mat_material_013.node_tree.links
n0 = _N.new('ShaderNodeBsdfPrincipled'); n0.name = 'Principled BSDF'; n0.location = (10, 300)
n0.inputs[0].default_value = (0.0, 0.01405, 0.02393, 1.0)
n1 = _N.new('ShaderNodeOutputMaterial'); n1.name = 'Material Output'; n1.location = (300, 300)
_L.new(n0.outputs[0], n1.inputs[0])
n1.is_active_output = True
mat_material_014.use_nodes = True; mat_material_014.node_tree.nodes.clear()
_N = mat_material_014.node_tree.nodes; _L = mat_material_014.node_tree.links
n0 = _N.new('ShaderNodeBsdfPrincipled'); n0.name = 'Principled BSDF'; n0.location = (10, 300)
n0.inputs[0].default_value = (0.0, 0.01761, 0.06161, 1.0)
n1 = _N.new('ShaderNodeOutputMaterial'); n1.name = 'Material Output'; n1.location = (300, 300)
_L.new(n0.outputs[0], n1.inputs[0])
n1.is_active_output = True
mat_material_015.use_nodes = True; mat_material_015.node_tree.nodes.clear()
_N = mat_material_015.node_tree.nodes; _L = mat_material_015.node_tree.links
n0 = _N.new('ShaderNodeBsdfPrincipled'); n0.name = 'Principled BSDF'; n0.location = (10, 300)
n0.inputs[0].default_value = (0.0, 0.04253, 0.1625, 1.0)
n1 = _N.new('ShaderNodeOutputMaterial'); n1.name = 'Material Output'; n1.location = (300, 300)
_L.new(n0.outputs[0], n1.inputs[0])
n1.is_active_output = True
mat_material_016.use_nodes = True; mat_material_016.node_tree.nodes.clear()
_N = mat_material_016.node_tree.nodes; _L = mat_material_016.node_tree.links
n0 = _N.new('ShaderNodeBsdfPrincipled'); n0.name = 'Principled BSDF'; n0.location = (10, 300)
n0.inputs[0].default_value = (0.0, 0.0234, 0.4471, 1.0)
n1 = _N.new('ShaderNodeOutputMaterial'); n1.name = 'Material Output'; n1.location = (300, 300)
_L.new(n0.outputs[0], n1.inputs[0])
n1.is_active_output = True
mat_material_017.use_nodes = True; mat_material_017.node_tree.nodes.clear()
_N = mat_material_017.node_tree.nodes; _L = mat_material_017.node_tree.links
n0 = _N.new('ShaderNodeBsdfPrincipled'); n0.name = 'Principled BSDF'; n0.location = (10, 300)
n0.inputs[0].default_value = (0.0, 0.09494, 0.6714, 1.0)
n1 = _N.new('ShaderNodeOutputMaterial'); n1.name = 'Material Output'; n1.location = (300, 300)
_L.new(n0.outputs[0], n1.inputs[0])
n1.is_active_output = True
mat_material_018.use_nodes = True; mat_material_018.node_tree.nodes.clear()
_N = mat_material_018.node_tree.nodes; _L = mat_material_018.node_tree.links
n0 = _N.new('ShaderNodeBsdfPrincipled'); n0.name = 'Principled BSDF'; n0.location = (10, 300)
n0.inputs[0].default_value = (0.0, 0.0861, 0.8423, 1.0)
n1 = _N.new('ShaderNodeOutputMaterial'); n1.name = 'Material Output'; n1.location = (300, 300)
_L.new(n0.outputs[0], n1.inputs[0])
n1.is_active_output = True
mat_material_019.use_nodes = True; mat_material_019.node_tree.nodes.clear()
_N = mat_material_019.node_tree.nodes; _L = mat_material_019.node_tree.links
n0 = _N.new('ShaderNodeBsdfPrincipled'); n0.name = 'Principled BSDF'; n0.location = (10, 300)
n0.inputs[0].default_value = (0.009625, 0.0, 0.02079, 1.0)
n1 = _N.new('ShaderNodeOutputMaterial'); n1.name = 'Material Output'; n1.location = (300, 300)
_L.new(n0.outputs[0], n1.inputs[0])
n1.is_active_output = True
mat_material_020.use_nodes = True; mat_material_020.node_tree.nodes.clear()
_N = mat_material_020.node_tree.nodes; _L = mat_material_020.node_tree.links
n0 = _N.new('ShaderNodeBsdfPrincipled'); n0.name = 'Principled BSDF'; n0.location = (10, 300)
n0.inputs[0].default_value = (0.02455, 0.0, 0.05087, 1.0)
n1 = _N.new('ShaderNodeOutputMaterial'); n1.name = 'Material Output'; n1.location = (300, 300)
_L.new(n0.outputs[0], n1.inputs[0])
n1.is_active_output = True
mat_material_021.use_nodes = True; mat_material_021.node_tree.nodes.clear()
_N = mat_material_021.node_tree.nodes; _L = mat_material_021.node_tree.links
n0 = _N.new('ShaderNodeBsdfPrincipled'); n0.name = 'Principled BSDF'; n0.location = (10, 300)
n0.inputs[0].default_value = (0.0547, 0.0, 0.07045, 1.0)
n1 = _N.new('ShaderNodeOutputMaterial'); n1.name = 'Material Output'; n1.location = (300, 300)
_L.new(n0.outputs[0], n1.inputs[0])
n1.is_active_output = True
mat_material_022.use_nodes = True; mat_material_022.node_tree.nodes.clear()
_N = mat_material_022.node_tree.nodes; _L = mat_material_022.node_tree.links
n0 = _N.new('ShaderNodeBsdfPrincipled'); n0.name = 'Principled BSDF'; n0.location = (10, 300)
n0.inputs[0].default_value = (0.09014, 0.0, 0.1727, 1.0)
n1 = _N.new('ShaderNodeOutputMaterial'); n1.name = 'Material Output'; n1.location = (300, 300)
_L.new(n0.outputs[0], n1.inputs[0])
n1.is_active_output = True
mat_material_023.use_nodes = True; mat_material_023.node_tree.nodes.clear()
_N = mat_material_023.node_tree.nodes; _L = mat_material_023.node_tree.links
n0 = _N.new('ShaderNodeBsdfPrincipled'); n0.name = 'Principled BSDF'; n0.location = (10, 300)
n0.inputs[0].default_value = (0.1643, 0.0, 0.3237, 1.0)
n1 = _N.new('ShaderNodeOutputMaterial'); n1.name = 'Material Output'; n1.location = (300, 300)
_L.new(n0.outputs[0], n1.inputs[0])
n1.is_active_output = True
mat_material_024.use_nodes = True; mat_material_024.node_tree.nodes.clear()
_N = mat_material_024.node_tree.nodes; _L = mat_material_024.node_tree.links
n0 = _N.new('ShaderNodeBsdfPrincipled'); n0.name = 'Principled BSDF'; n0.location = (10, 300)
n0.inputs[0].default_value = (0.2969, 0.0, 0.7298, 1.0)
n1 = _N.new('ShaderNodeOutputMaterial'); n1.name = 'Material Output'; n1.location = (300, 300)
_L.new(n0.outputs[0], n1.inputs[0])
n1.is_active_output = True

# ---- world
world_world = bpy.data.worlds.new('World'); scene.world = world_world
world_world.use_nodes = True; world_world.node_tree.nodes.clear()
_N = world_world.node_tree.nodes; _L = world_world.node_tree.links
n0 = _N.new('ShaderNodeOutputWorld'); n0.name = 'World Output'; n0.location = (300, 300)
n1 = _N.new('ShaderNodeBackground'); n1.name = 'Background'; n1.location = (10, 300)
n1.inputs[0].default_value = (0.05088, 0.05088, 0.05088, 1.0)
_L.new(n1.outputs[0], n0.inputs[0])
n0.is_active_output = True
world_world.color = (0.05088, 0.05088, 0.05088)
world_world.sun_shadow_jitter_overblur = 0.0

# ---- meshes
me_plane = bpy.data.meshes.new('Plane')
me_plane.from_pydata([(-1.0, -1.0, 0.0), (1.0, -1.0, 0.0), (-1.0, 1.0, 0.0), (1.0, 1.0, 0.0), (-1.0, -1.0, 36.07), (1.0, -1.0, 36.07), (-1.0, 1.0, 36.07), (1.0, 1.0, 36.07), (-0.6667, -1.0, 0.0), (-0.3333, -1.0, 0.0), (2.98e-08, -1.0, 0.0), (0.3333, -1.0, 0.0), (0.6667, -1.0, 0.0), (0.6667, 1.0, 0.0), (0.3333, 1.0, 0.0), (-2.98e-08, 1.0, 0.0), (-0.3333, 1.0, 0.0), (-0.6667, 1.0, 0.0), (-0.6667, -1.0, 36.07), (-0.3333, -1.0, 36.07), (2.98e-08, -1.0, 36.07), (0.3333, -1.0, 36.07), (0.6667, -1.0, 36.07), (0.6667, 1.0, 36.07), (0.3333, 1.0, 36.07), (-2.98e-08, 1.0, 36.07), (-0.3333, 1.0, 36.07), (-0.6667, 1.0, 36.07), (1.0, -1.0, 27.05), (1.0, -1.0, 18.04), (1.0, -1.0, 9.018), (-1.0, -1.0, 9.018), (-1.0, -1.0, 18.04), (-1.0, -1.0, 27.05), (0.6667, -1.0, 9.018), (0.6667, -1.0, 18.04), (0.6667, -1.0, 27.05), (0.3333, -1.0, 9.018), (0.3333, -1.0, 18.04), (0.3333, -1.0, 27.05), (2.98e-08, -1.0, 9.018), (2.98e-08, -1.0, 18.04), (2.98e-08, -1.0, 27.05), (-0.3333, -1.0, 9.018), (-0.3333, -1.0, 18.04), (-0.3333, -1.0, 27.05), (-0.6667, -1.0, 9.018), (-0.6667, -1.0, 18.04), (-0.6667, -1.0, 27.05), (-1.0, 1.0, 27.05), (-1.0, 1.0, 18.04), (-1.0, 1.0, 9.018), (1.0, 1.0, 9.018), (1.0, 1.0, 18.04), (1.0, 1.0, 27.05), (-0.6667, 1.0, 9.018), (-0.6667, 1.0, 18.04), (-0.6667, 1.0, 27.05), (-0.3333, 1.0, 9.018), (-0.3333, 1.0, 18.04), (-0.3333, 1.0, 27.05), (-2.98e-08, 1.0, 9.018), (-2.98e-08, 1.0, 18.04), (-2.98e-08, 1.0, 27.05), (0.3333, 1.0, 9.018), (0.3333, 1.0, 18.04), (0.3333, 1.0, 27.05), (0.6667, 1.0, 9.018), (0.6667, 1.0, 18.04), (0.6667, 1.0, 27.05), (-1.0, 0.5, 0.0), (-1.0, 0.0, 0.0), (-1.0, -0.5, 0.0), (1.0, -0.5, 0.0), (1.0, 0.0, 0.0), (1.0, 0.5, 0.0), (-0.6667, -0.5, 0.0), (-0.6667, 0.0, 0.0), (-0.6667, 0.5, 0.0), (-0.3333, -0.5, 0.0), (-0.3333, 0.0, 0.0), (-0.3333, 0.5, 0.0), (1.49e-08, -0.5, 0.0), (0.0, 0.0, 0.0), (-1.49e-08, 0.5, 0.0), (0.3333, -0.5, 0.0), (0.3333, 0.0, 0.0), (0.3333, 0.5, 0.0), (0.6667, -0.5, 0.0), (0.6667, 0.0, 0.0), (0.6667, 0.5, 0.0), (-1.0, -1.0, 0.0), (-1.0, 1.0, 0.0), (-1.0, -1.0, 36.07), (-1.0, 1.0, 36.07), (-1.0, 0.871, 0.0), (-1.0, 0.871, 36.07), (-1.0, -0.8621, 0.0), (-1.0, -0.8621, 36.07), (-1.0, 1.0, 33.25), (-1.0, -1.0, 33.25), (-1.0, 0.871, 33.25), (-1.0, -0.8621, 33.25), (-1.0, 1.0, 2.517), (-1.0, -1.0, 2.517), (-1.0, 0.871, 2.517), (-1.0, -0.8621, 2.517), (-1.0, -1.0, 36.04), (1.0, -1.0, 36.04), (-1.0, 1.0, 36.04), (1.0, 1.0, 36.04), (-0.6667, -1.0, 36.04), (-0.3333, -1.0, 36.04), (2.98e-08, -1.0, 36.04), (0.3333, -1.0, 36.04), (0.6667, -1.0, 36.04), (0.6667, 1.0, 36.04), (0.3333, 1.0, 36.04), (-2.98e-08, 1.0, 36.04), (-0.3333, 1.0, 36.04), (-0.6667, 1.0, 36.04), (-1.0, 0.5, 36.04), (-1.0, 0.0, 36.04), (-1.0, -0.5, 36.04), (1.0, -0.5, 36.04), (1.0, 0.0, 36.04), (1.0, 0.5, 36.04), (-0.6667, -0.5, 36.04), (-0.6667, 0.0, 36.04), (-0.6667, 0.5, 36.04), (-0.3333, -0.5, 36.04), (-0.3333, 0.0, 36.04), (-0.3333, 0.5, 36.04), (1.49e-08, -0.5, 36.04), (0.0, 0.0, 36.04), (-1.49e-08, 0.5, 36.04), (0.3333, -0.5, 36.04), (0.3333, 0.0, 36.04), (0.3333, 0.5, 36.04), (0.6667, -0.5, 36.04), (0.6667, 0.0, 36.04), (0.6667, 0.5, 36.04)], [], [(90, 75, 3, 13), (69, 54, 7, 23), (48, 33, 4, 18), (28, 36, 22, 5), (36, 39, 21, 22), (39, 42, 20, 21), (42, 45, 19, 20), (45, 48, 18, 19), (49, 57, 27, 6), (57, 60, 26, 27), (60, 63, 25, 26), (63, 66, 24, 25), (66, 69, 23, 24), (70, 78, 17, 2), (78, 81, 16, 17), (81, 84, 15, 16), (84, 87, 14, 15), (87, 90, 13, 14), (9, 8, 46, 43), (43, 46, 47, 44), (44, 47, 48, 45), (10, 9, 43, 40), (40, 43, 44, 41), (41, 44, 45, 42), (11, 10, 40, 37), (37, 40, 41, 38), (38, 41, 42, 39), (12, 11, 37, 34), (34, 37, 38, 35), (35, 38, 39, 36), (1, 12, 34, 30), (30, 34, 35, 29), (29, 35, 36, 28), (8, 0, 31, 46), (46, 31, 32, 47), (47, 32, 33, 48), (14, 13, 67, 64), (64, 67, 68, 65), (65, 68, 69, 66), (15, 14, 64, 61), (61, 64, 65, 62), (62, 65, 66, 63), (16, 15, 61, 58), (58, 61, 62, 59), (59, 62, 63, 60), (17, 16, 58, 55), (55, 58, 59, 56), (56, 59, 60, 57), (2, 17, 55, 51), (51, 55, 56, 50), (50, 56, 57, 49), (13, 3, 52, 67), (67, 52, 53, 68), (68, 53, 54, 69), (11, 12, 88, 85), (85, 88, 89, 86), (86, 89, 90, 87), (10, 11, 85, 82), (82, 85, 86, 83), (83, 86, 87, 84), (9, 10, 82, 79), (79, 82, 83, 80), (80, 83, 84, 81), (8, 9, 79, 76), (76, 79, 80, 77), (77, 80, 81, 78), (0, 8, 76, 72), (72, 76, 77, 71), (71, 77, 78, 70), (12, 1, 73, 88), (88, 73, 74, 89), (89, 74, 75, 90), (101, 99, 94, 96), (102, 101, 96, 98), (100, 102, 98, 93), (104, 106, 102, 100), (105, 103, 99, 101), (95, 92, 103, 105), (97, 95, 105, 106), (91, 97, 106, 104), (141, 126, 110, 116), (121, 129, 120, 109), (129, 132, 119, 120), (132, 135, 118, 119), (135, 138, 117, 118), (138, 141, 116, 117), (114, 115, 139, 136), (136, 139, 140, 137), (137, 140, 141, 138), (113, 114, 136, 133), (133, 136, 137, 134), (134, 137, 138, 135), (112, 113, 133, 130), (130, 133, 134, 131), (131, 134, 135, 132), (111, 112, 130, 127), (127, 130, 131, 128), (128, 131, 132, 129), (107, 111, 127, 123), (123, 127, 128, 122), (122, 128, 129, 121), (115, 108, 124, 139), (139, 124, 125, 140), (140, 125, 126, 141)])
me_plane.polygons.foreach_set('material_index', [30, 6, 67, 72, 71, 70, 69, 68, 1, 2, 3, 4, 5, 25, 26, 27, 28, 29, 50, 56, 62, 51, 57, 63, 52, 58, 64, 53, 59, 65, 54, 60, 66, 49, 55, 61, 23, 17, 11, 22, 16, 10, 21, 15, 9, 20, 14, 8, 19, 13, 7, 24, 18, 12, 47, 41, 35, 46, 40, 34, 45, 39, 33, 44, 38, 32, 43, 37, 31, 48, 42, 36, 0, 0, 0, 0, 0, 0, 0, 0, 97, 92, 93, 94, 95, 96, 78, 84, 90, 77, 83, 89, 76, 82, 88, 75, 81, 87, 74, 80, 86, 78, 85, 91])
_uv = me_plane.uv_layers.new(name='UVMap')
_uv.uv.foreach_set('vector', [0.8333, 0.75, 1.0, 0.75, 1.0, 1.0, 0.8333, 1.0, 0.8333, 1.0, 1.0, 1.0, 1.0, 1.0, 0.8333, 1.0, 0.1667, 0.0, 0.0, 0.0, 0.0, 0.0, 0.1667, 0.0, 1.0, 0.0, 0.8333, 0.0, 0.8333, 0.0, 1.0, 0.0, 0.8333, 0.0, 0.6667, 0.0, 0.6667, 0.0, 0.8333, 0.0, 0.6667, 0.0, 0.5, 0.0, 0.5, 0.0, 0.6667, 0.0, 0.5, 0.0, 0.3333, 0.0, 0.3333, 0.0, 0.5, 0.0, 0.3333, 0.0, 0.1667, 0.0, 0.1667, 0.0, 0.3333, 0.0, 0.0, 1.0, 0.1667, 1.0, 0.1667, 1.0, 0.0, 1.0, 0.1667, 1.0, 0.3333, 1.0, 0.3333, 1.0, 0.1667, 1.0, 0.3333, 1.0, 0.5, 1.0, 0.5, 1.0, 0.3333, 1.0, 0.5, 1.0, 0.6667, 1.0, 0.6667, 1.0, 0.5, 1.0, 0.6667, 1.0, 0.8333, 1.0, 0.8333, 1.0, 0.6667, 1.0, 0.0, 0.75, 0.1667, 0.75, 0.1667, 1.0, 0.0, 1.0, 0.1667, 0.75, 0.3333, 0.75, 0.3333, 1.0, 0.1667, 1.0, 0.3333, 0.75, 0.5, 0.75, 0.5, 1.0, 0.3333, 1.0, 0.5, 0.75, 0.6667, 0.75, 0.6667, 1.0, 0.5, 1.0, 0.6667, 0.75, 0.8333, 0.75, 0.8333, 1.0, 0.6667, 1.0, 0.3333, 0.0, 0.1667, 0.0, 0.1667, 0.0, 0.3333, 0.0, 0.3333, 0.0, 0.1667, 0.0, 0.1667, 0.0, 0.3333, 0.0, 0.3333, 0.0, 0.1667, 0.0, 0.1667, 0.0, 0.3333, 0.0, 0.5, 0.0, 0.3333, 0.0, 0.3333, 0.0, 0.5, 0.0, 0.5, 0.0, 0.3333, 0.0, 0.3333, 0.0, 0.5, 0.0, 0.5, 0.0, 0.3333, 0.0, 0.3333, 0.0, 0.5, 0.0, 0.6667, 0.0, 0.5, 0.0, 0.5, 0.0, 0.6667, 0.0, 0.6667, 0.0, 0.5, 0.0, 0.5, 0.0, 0.6667, 0.0, 0.6667, 0.0, 0.5, 0.0, 0.5, 0.0, 0.6667, 0.0, 0.8333, 0.0, 0.6667, 0.0, 0.6667, 0.0, 0.8333, 0.0, 0.8333, 0.0, 0.6667, 0.0, 0.6667, 0.0, 0.8333, 0.0, 0.8333, 0.0, 0.6667, 0.0, 0.6667, 0.0, 0.8333, 0.0, 1.0, 0.0, 0.8333, 0.0, 0.8333, 0.0, 1.0, 0.0, 1.0, 0.0, 0.8333, 0.0, 0.8333, 0.0, 1.0, 0.0, 1.0, 0.0, 0.8333, 0.0, 0.8333, 0.0, 1.0, 0.0, 0.1667, 0.0, 0.0, 0.0, 0.0, 0.0, 0.1667, 0.0, 0.1667, 0.0, 0.0, 0.0, 0.0, 0.0, 0.1667, 0.0, 0.1667, 0.0, 0.0, 0.0, 0.0, 0.0, 0.1667, 0.0, 0.6667, 1.0, 0.8333, 1.0, 0.8333, 1.0, 0.6667, 1.0, 0.6667, 1.0, 0.8333, 1.0, 0.8333, 1.0, 0.6667, 1.0, 0.6667, 1.0, 0.8333, 1.0, 0.8333, 1.0, 0.6667, 1.0, 0.5, 1.0, 0.6667, 1.0, 0.6667, 1.0, 0.5, 1.0, 0.5, 1.0, 0.6667, 1.0, 0.6667, 1.0, 0.5, 1.0, 0.5, 1.0, 0.6667, 1.0, 0.6667, 1.0, 0.5, 1.0, 0.3333, 1.0, 0.5, 1.0, 0.5, 1.0, 0.3333, 1.0, 0.3333, 1.0, 0.5, 1.0, 0.5, 1.0, 0.3333, 1.0, 0.3333, 1.0, 0.5, 1.0, 0.5, 1.0, 0.3333, 1.0, 0.1667, 1.0, 0.3333, 1.0, 0.3333, 1.0, 0.1667, 1.0, 0.1667, 1.0, 0.3333, 1.0, 0.3333, 1.0, 0.1667, 1.0, 0.1667, 1.0, 0.3333, 1.0, 0.3333, 1.0, 0.1667, 1.0, 0.0, 1.0, 0.1667, 1.0, 0.1667, 1.0, 0.0, 1.0, 0.0, 1.0, 0.1667, 1.0, 0.1667, 1.0, 0.0, 1.0, 0.0, 1.0, 0.1667, 1.0, 0.1667, 1.0, 0.0, 1.0, 0.8333, 1.0, 1.0, 1.0, 1.0, 1.0, 0.8333, 1.0, 0.8333, 1.0, 1.0, 1.0, 1.0, 1.0, 0.8333, 1.0, 0.8333, 1.0, 1.0, 1.0, 1.0, 1.0, 0.8333, 1.0, 0.6667, 0.0, 0.8333, 0.0, 0.8333, 0.25, 0.6667, 0.25, 0.6667, 0.25, 0.8333, 0.25, 0.8333, 0.5, 0.6667, 0.5, 0.6667, 0.5, 0.8333, 0.5, 0.8333, 0.75, 0.6667, 0.75, 0.5, 0.0, 0.6667, 0.0, 0.6667, 0.25, 0.5, 0.25, 0.5, 0.25, 0.6667, 0.25, 0.6667, 0.5, 0.5, 0.5, 0.5, 0.5, 0.6667, 0.5, 0.6667, 0.75, 0.5, 0.75, 0.3333, 0.0, 0.5, 0.0, 0.5, 0.25, 0.3333, 0.25, 0.3333, 0.25, 0.5, 0.25, 0.5, 0.5, 0.3333, 0.5, 0.3333, 0.5, 0.5, 0.5, 0.5, 0.75, 0.3333, 0.75, 0.1667, 0.0, 0.3333, 0.0, 0.3333, 0.25, 0.1667, 0.25, 0.1667, 0.25, 0.3333, 0.25, 0.3333, 0.5, 0.1667, 0.5, 0.1667, 0.5, 0.3333, 0.5, 0.3333, 0.75, 0.1667, 0.75, 0.0, 0.0, 0.1667, 0.0, 0.1667, 0.25, 0.0, 0.25, 0.0, 0.25, 0.1667, 0.25, 0.1667, 0.5, 0.0, 0.5, 0.0, 0.5, 0.1667, 0.5, 0.1667, 0.75, 0.0, 0.75, 0.8333, 0.0, 1.0, 0.0, 1.0, 0.25, 0.8333, 0.25, 0.8333, 0.25, 1.0, 0.25, 1.0, 0.5, 0.8333, 0.5, 0.8333, 0.5, 1.0, 0.5, 1.0, 0.75, 0.8333, 0.75, 0.0, 0.9355, 0.0, 1.0, 0.0, 1.0, 0.0, 0.9355, 0.0, 0.06893, 0.0, 0.9355, 0.0, 0.9355, 0.0, 0.06893, 0.0, 0.0, 0.0, 0.06893, 0.0, 0.06893, 0.0, 0.0, 0.0, 0.0, 0.0, 0.06893, 0.0, 0.06893, 0.0, 0.0, 0.0, 0.9355, 0.0, 1.0, 0.0, 1.0, 0.0, 0.9355, 0.0, 0.9355, 0.0, 1.0, 0.0, 1.0, 0.0, 0.9355, 0.0, 0.06893, 0.0, 0.9355, 0.0, 0.9355, 0.0, 0.06893, 0.0, 0.0, 0.0, 0.06893, 0.0, 0.06893, 0.0, 0.0, 0.8333, 0.75, 1.0, 0.75, 1.0, 1.0, 0.8333, 1.0, 0.0, 0.75, 0.1667, 0.75, 0.1667, 1.0, 0.0, 1.0, 0.1667, 0.75, 0.3333, 0.75, 0.3333, 1.0, 0.1667, 1.0, 0.3333, 0.75, 0.5, 0.75, 0.5, 1.0, 0.3333, 1.0, 0.5, 0.75, 0.6667, 0.75, 0.6667, 1.0, 0.5, 1.0, 0.6667, 0.75, 0.8333, 0.75, 0.8333, 1.0, 0.6667, 1.0, 0.6667, 0.0, 0.8333, 0.0, 0.8333, 0.25, 0.6667, 0.25, 0.6667, 0.25, 0.8333, 0.25, 0.8333, 0.5, 0.6667, 0.5, 0.6667, 0.5, 0.8333, 0.5, 0.8333, 0.75, 0.6667, 0.75, 0.5, 0.0, 0.6667, 0.0, 0.6667, 0.25, 0.5, 0.25, 0.5, 0.25, 0.6667, 0.25, 0.6667, 0.5, 0.5, 0.5, 0.5, 0.5, 0.6667, 0.5, 0.6667, 0.75, 0.5, 0.75, 0.3333, 0.0, 0.5, 0.0, 0.5, 0.25, 0.3333, 0.25, 0.3333, 0.25, 0.5, 0.25, 0.5, 0.5, 0.3333, 0.5, 0.3333, 0.5, 0.5, 0.5, 0.5, 0.75, 0.3333, 0.75, 0.1667, 0.0, 0.3333, 0.0, 0.3333, 0.25, 0.1667, 0.25, 0.1667, 0.25, 0.3333, 0.25, 0.3333, 0.5, 0.1667, 0.5, 0.1667, 0.5, 0.3333, 0.5, 0.3333, 0.75, 0.1667, 0.75, 0.0, 0.0, 0.1667, 0.0, 0.1667, 0.25, 0.0, 0.25, 0.0, 0.25, 0.1667, 0.25, 0.1667, 0.5, 0.0, 0.5, 0.0, 0.5, 0.1667, 0.5, 0.1667, 0.75, 0.0, 0.75, 0.8333, 0.0, 1.0, 0.0, 1.0, 0.25, 0.8333, 0.25, 0.8333, 0.25, 1.0, 0.25, 1.0, 0.5, 0.8333, 0.5, 0.8333, 0.5, 1.0, 0.5, 1.0, 0.75, 0.8333, 0.75])
me_plane.materials.append(None)
me_plane.materials.append(mat_material_025)
me_plane.materials.append(mat_material_026)
me_plane.materials.append(mat_material_027)
me_plane.materials.append(mat_material_028)
me_plane.materials.append(mat_material_029)
me_plane.materials.append(mat_material_030)
me_plane.materials.append(mat_material_031)
me_plane.materials.append(mat_material_032)
me_plane.materials.append(mat_material_033)
me_plane.materials.append(mat_material_034)
me_plane.materials.append(mat_material_035)
me_plane.materials.append(mat_material_036)
me_plane.materials.append(mat_material_037)
me_plane.materials.append(mat_material_038)
me_plane.materials.append(mat_material_039)
me_plane.materials.append(mat_material_040)
me_plane.materials.append(mat_material_041)
me_plane.materials.append(mat_material_042)
me_plane.materials.append(mat_material_043)
me_plane.materials.append(mat_material_044)
me_plane.materials.append(mat_material_045)
me_plane.materials.append(mat_material_046)
me_plane.materials.append(mat_material_047)
me_plane.materials.append(mat_material_048)
me_plane.materials.append(mat_material_049)
me_plane.materials.append(mat_material_050)
me_plane.materials.append(mat_material_051)
me_plane.materials.append(mat_material_052)
me_plane.materials.append(mat_material_053)
me_plane.materials.append(mat_material_054)
me_plane.materials.append(mat_material_055)
me_plane.materials.append(mat_material_056)
me_plane.materials.append(mat_material_057)
me_plane.materials.append(mat_material_058)
me_plane.materials.append(mat_material_059)
me_plane.materials.append(mat_material_060)
me_plane.materials.append(mat_material_061)
me_plane.materials.append(mat_material_062)
me_plane.materials.append(mat_material_063)
me_plane.materials.append(mat_material_064)
me_plane.materials.append(mat_material_065)
me_plane.materials.append(mat_material_066)
me_plane.materials.append(mat_material_067)
me_plane.materials.append(mat_material_068)
me_plane.materials.append(mat_material_069)
me_plane.materials.append(mat_material_070)
me_plane.materials.append(mat_material_071)
me_plane.materials.append(mat_material_072)
me_plane.materials.append(mat_material_073)
me_plane.materials.append(mat_material_074)
me_plane.materials.append(mat_material_075)
me_plane.materials.append(mat_material_076)
me_plane.materials.append(mat_material_077)
me_plane.materials.append(mat_material_078)
me_plane.materials.append(mat_material_079)
me_plane.materials.append(mat_material_080)
me_plane.materials.append(mat_material_081)
me_plane.materials.append(mat_material_082)
me_plane.materials.append(mat_material_083)
me_plane.materials.append(mat_material_084)
me_plane.materials.append(mat_material_085)
me_plane.materials.append(mat_material_086)
me_plane.materials.append(mat_material_087)
me_plane.materials.append(mat_material_088)
me_plane.materials.append(mat_material_089)
me_plane.materials.append(mat_material_090)
me_plane.materials.append(mat_material_091)
me_plane.materials.append(mat_material_092)
me_plane.materials.append(mat_material_093)
me_plane.materials.append(mat_material_094)
me_plane.materials.append(mat_material_095)
me_plane.materials.append(mat_material_096)
me_plane.materials.append(mat_material)
me_plane.materials.append(mat_material_001)
me_plane.materials.append(mat_material_002)
me_plane.materials.append(mat_material_003)
me_plane.materials.append(mat_material_004)
me_plane.materials.append(mat_material_005)
me_plane.materials.append(mat_material_006)
me_plane.materials.append(mat_material_007)
me_plane.materials.append(mat_material_008)
me_plane.materials.append(mat_material_009)
me_plane.materials.append(mat_material_010)
me_plane.materials.append(mat_material_011)
me_plane.materials.append(mat_material_012)
me_plane.materials.append(mat_material_013)
me_plane.materials.append(mat_material_014)
me_plane.materials.append(mat_material_015)
me_plane.materials.append(mat_material_016)
me_plane.materials.append(mat_material_017)
me_plane.materials.append(mat_material_018)
me_plane.materials.append(mat_material_019)
me_plane.materials.append(mat_material_020)
me_plane.materials.append(mat_material_021)
me_plane.materials.append(mat_material_022)
me_plane.materials.append(mat_material_023)
me_plane.materials.append(mat_material_024)
me_plane.update()

# ---- objects
ob_plane = bpy.data.objects.new('Plane', me_plane)

# ---- transforms, parenting, visibility, modifiers, constraints
ob_plane.location = (0.0, 0.0, 0.0)
ob_plane.scale = (45.0, 20.0, 1.0)

# ---- collection membership
col_collection.objects.link(ob_plane)

# ---- scene / render settings (as saved in the file)
scene.frame_start = 1; scene.frame_end = 250; scene.frame_set(1)
scene.render.engine = 'BLENDER_EEVEE_NEXT'
bpy.context.view_layer.update()

# ---- added for rendering (the .blend has no active camera and no usable light): camera, sun
cam_auto = bpy.data.cameras.new('AutoCamera')
cam_auto.lens = 50.0
cam_auto.sensor_width = 36.0
cam_auto.clip_end = 1703.11
ob_auto_camera = bpy.data.objects.new('AutoCamera', cam_auto)
scene.collection.objects.link(ob_auto_camera)
ob_auto_camera.location = (97.0436, -116.452, 95.6708)
ob_auto_camera.rotation_euler = (1.09748, -7.21219e-08, 0.694738)
scene.camera = ob_auto_camera
light_auto_sun = bpy.data.lights.new('AutoSun', 'SUN')
light_auto_sun.energy = 3.0
light_auto_sun.angle = 0.0523599
ob_auto_sun = bpy.data.objects.new('AutoSun', light_auto_sun)
scene.collection.objects.link(ob_auto_sun)
ob_auto_sun.rotation_euler = (0.872665, 0.174533, 0.523599)
bpy.context.view_layer.update()
